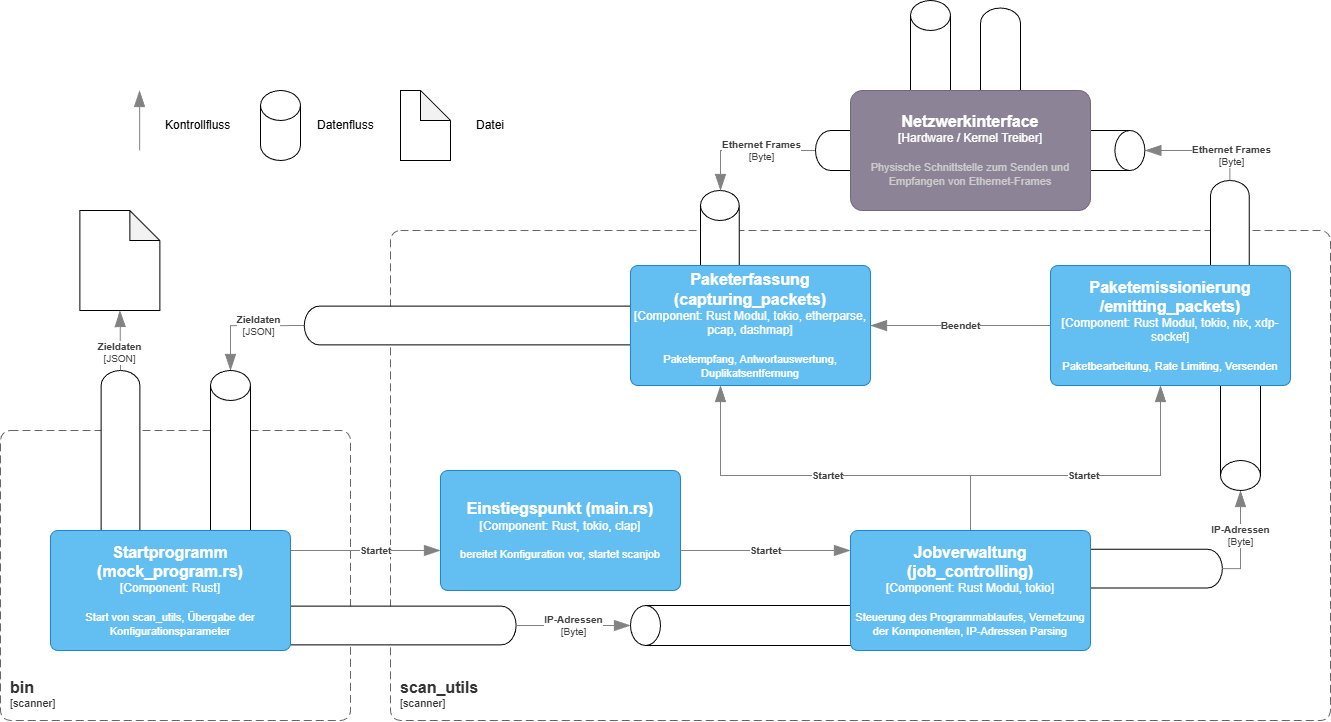

The diagram above was exported from draw.io. Its source (the exported page's mxGraphModel, read from the mxfile embedded in the PNG):
<mxGraphModel dx="2266" dy="1971" grid="1" gridSize="10" guides="1" tooltips="1" connect="1" arrows="1" fold="1" page="1" pageScale="1" pageWidth="827" pageHeight="1169" math="0" shadow="0">
  <root>
    <mxCell id="0" />
    <mxCell id="1" parent="0" />
    <mxCell id="rLD87-Lt-uy3nhXF6yYJ-62" parent="1" style="shape=cylinder3;whiteSpace=wrap;html=1;boundedLbl=1;backgroundOutline=1;size=15;rotation=-90;" value="" vertex="1">
      <mxGeometry height="176.25" width="38.75" x="1044.38" y="30.000000000000004" as="geometry" />
    </mxCell>
    <object placeholders="1" c4Name="scan_utils" c4Type="SystemScopeBoundary" c4Application="scanner" label="&lt;font style=&quot;font-size: 16px&quot;&gt;&lt;b&gt;&lt;div style=&quot;text-align: left&quot;&gt;%c4Name%&lt;/div&gt;&lt;/b&gt;&lt;/font&gt;&lt;div style=&quot;text-align: left&quot;&gt;[%c4Application%]&lt;/div&gt;" id="rLD87-Lt-uy3nhXF6yYJ-2">
      <mxCell parent="1" style="rounded=1;fontSize=11;whiteSpace=wrap;html=1;dashed=1;arcSize=20;fillColor=none;strokeColor=#666666;fontColor=#333333;labelBackgroundColor=none;align=left;verticalAlign=bottom;labelBorderColor=none;spacingTop=0;spacing=10;dashPattern=8 4;metaEdit=1;rotatable=0;perimeter=rectanglePerimeter;noLabel=0;labelPadding=0;allowArrows=0;connectable=0;expand=0;recursiveResize=0;editable=1;pointerEvents=0;absoluteArcSize=1;points=[[0.25,0,0],[0.5,0,0],[0.75,0,0],[1,0.25,0],[1,0.5,0],[1,0.75,0],[0.75,1,0],[0.5,1,0],[0.25,1,0],[0,0.75,0],[0,0.5,0],[0,0.25,0]];" vertex="1">
        <mxGeometry height="490" width="940" x="320" y="-220" as="geometry" />
      </mxCell>
    </object>
    <object placeholders="1" c4Name="bin" c4Type="SystemScopeBoundary" c4Application="scanner" label="&lt;font style=&quot;font-size: 16px&quot;&gt;&lt;b&gt;&lt;div style=&quot;text-align: left&quot;&gt;%c4Name%&lt;/div&gt;&lt;/b&gt;&lt;/font&gt;&lt;div style=&quot;text-align: left&quot;&gt;[%c4Application%]&lt;/div&gt;" id="rLD87-Lt-uy3nhXF6yYJ-3">
      <mxCell parent="1" style="rounded=1;fontSize=11;whiteSpace=wrap;html=1;dashed=1;arcSize=20;fillColor=none;strokeColor=#666666;fontColor=#333333;labelBackgroundColor=none;align=left;verticalAlign=bottom;labelBorderColor=none;spacingTop=0;spacing=10;dashPattern=8 4;metaEdit=1;rotatable=0;perimeter=rectanglePerimeter;noLabel=0;labelPadding=0;allowArrows=0;connectable=0;expand=0;recursiveResize=0;editable=1;pointerEvents=0;absoluteArcSize=1;points=[[0.25,0,0],[0.5,0,0],[0.75,0,0],[1,0.25,0],[1,0.5,0],[1,0.75,0],[0.75,1,0],[0.5,1,0],[0.25,1,0],[0,0.75,0],[0,0.5,0],[0,0.25,0]];" vertex="1">
        <mxGeometry height="290" width="350" x="-70" y="-20" as="geometry" />
      </mxCell>
    </object>
    <object placeholders="1" c4Name="Einstiegspunkt (main.rs)" c4Type="Component" c4Technology="Rust, tokio, clap" c4Description="bereitet Konfiguration vor, startet scanjob" label="&lt;font style=&quot;font-size: 16px&quot;&gt;&lt;b&gt;%c4Name%&lt;/b&gt;&lt;/font&gt;&lt;div&gt;[%c4Type%: %c4Technology%]&lt;/div&gt;&lt;br&gt;&lt;div&gt;&lt;font style=&quot;font-size: 11px&quot;&gt;%c4Description%&lt;/font&gt;&lt;/div&gt;" id="rLD87-Lt-uy3nhXF6yYJ-22">
      <mxCell parent="1" style="rounded=1;whiteSpace=wrap;html=1;labelBackgroundColor=none;fillColor=#63BEF2;fontColor=#ffffff;align=center;arcSize=6;strokeColor=#2086C9;metaEdit=1;resizable=0;points=[[0.25,0,0],[0.5,0,0],[0.75,0,0],[1,0.25,0],[1,0.5,0],[1,0.75,0],[0.75,1,0],[0.5,1,0],[0.25,1,0],[0,0.75,0],[0,0.5,0],[0,0.25,0]];" vertex="1">
        <mxGeometry height="120" width="240" x="370" y="20" as="geometry" />
      </mxCell>
    </object>
    <object placeholders="1" c4Type="Relationship" c4Description="Startet" label="&lt;div style=&quot;text-align: left&quot;&gt;&lt;div style=&quot;text-align: center&quot;&gt;&lt;b&gt;%c4Description%&lt;/b&gt;&lt;/div&gt;" id="rLD87-Lt-uy3nhXF6yYJ-27">
      <mxCell edge="1" parent="1" source="rLD87-Lt-uy3nhXF6yYJ-22" style="endArrow=blockThin;html=1;fontSize=10;fontColor=#404040;strokeWidth=1;endFill=1;strokeColor=#828282;elbow=vertical;metaEdit=1;endSize=14;startSize=14;jumpStyle=arc;jumpSize=16;rounded=0;edgeStyle=orthogonalEdgeStyle;" target="rLD87-Lt-uy3nhXF6yYJ-25">
        <mxGeometry relative="1" width="240" as="geometry">
          <Array as="points">
            <mxPoint x="640" y="100" />
            <mxPoint x="640" y="100" />
          </Array>
          <mxPoint x="579" y="135" as="sourcePoint" />
          <mxPoint x="130" y="5" as="targetPoint" />
        </mxGeometry>
      </mxCell>
    </object>
    <object placeholders="1" c4Type="Relationship" c4Description="Startet" label="&lt;div style=&quot;text-align: left&quot;&gt;&lt;div style=&quot;text-align: center&quot;&gt;&lt;b&gt;%c4Description%&lt;/b&gt;&lt;/div&gt;" id="rLD87-Lt-uy3nhXF6yYJ-31">
      <mxCell edge="1" parent="1" source="rLD87-Lt-uy3nhXF6yYJ-25" style="endArrow=blockThin;html=1;fontSize=10;fontColor=#404040;strokeWidth=1;endFill=1;strokeColor=#828282;elbow=vertical;metaEdit=1;endSize=14;startSize=14;jumpStyle=arc;jumpSize=16;rounded=0;edgeStyle=orthogonalEdgeStyle;" target="rLD87-Lt-uy3nhXF6yYJ-24">
        <mxGeometry relative="1" width="240" x="0.0008" as="geometry">
          <mxPoint as="offset" />
          <Array as="points">
            <mxPoint x="900" y="25" />
            <mxPoint x="1090" y="25" />
          </Array>
          <mxPoint x="760" y="-5" as="sourcePoint" />
          <mxPoint x="1000" y="-5" as="targetPoint" />
        </mxGeometry>
      </mxCell>
    </object>
    <object placeholders="1" c4Type="Relationship" c4Description="Startet" label="&lt;div style=&quot;text-align: left&quot;&gt;&lt;div style=&quot;text-align: center&quot;&gt;&lt;b&gt;%c4Description%&lt;/b&gt;&lt;/div&gt;" id="rLD87-Lt-uy3nhXF6yYJ-32">
      <mxCell edge="1" parent="1" source="rLD87-Lt-uy3nhXF6yYJ-25" style="endArrow=blockThin;html=1;fontSize=10;fontColor=#404040;strokeWidth=1;endFill=1;strokeColor=#828282;elbow=vertical;metaEdit=1;endSize=14;startSize=14;jumpStyle=arc;jumpSize=16;rounded=0;edgeStyle=orthogonalEdgeStyle;" target="rLD87-Lt-uy3nhXF6yYJ-21">
        <mxGeometry relative="1" width="240" as="geometry">
          <Array as="points">
            <mxPoint x="900" y="25" />
            <mxPoint x="650" y="25" />
          </Array>
          <mxPoint x="760" y="25.0022580645161" as="sourcePoint" />
          <mxPoint x="660" y="-180.03" as="targetPoint" />
        </mxGeometry>
      </mxCell>
    </object>
    <object placeholders="1" c4Type="Relationship" c4Description="Startet" label="&lt;div style=&quot;text-align: left&quot;&gt;&lt;div style=&quot;text-align: center&quot;&gt;&lt;b&gt;%c4Description%&lt;/b&gt;&lt;/div&gt;" id="rLD87-Lt-uy3nhXF6yYJ-41">
      <mxCell edge="1" parent="1" source="rLD87-Lt-uy3nhXF6yYJ-18" style="endArrow=blockThin;html=1;fontSize=10;fontColor=#404040;strokeWidth=1;endFill=1;strokeColor=#828282;elbow=vertical;metaEdit=1;endSize=14;startSize=14;jumpStyle=arc;jumpSize=16;rounded=0;edgeStyle=orthogonalEdgeStyle;" target="rLD87-Lt-uy3nhXF6yYJ-22">
        <mxGeometry relative="1" width="240" x="0.1429" as="geometry">
          <mxPoint as="offset" />
          <Array as="points">
            <mxPoint x="330" y="100" />
            <mxPoint x="330" y="100" />
          </Array>
          <mxPoint x="70" y="40" as="sourcePoint" />
          <mxPoint x="310" y="40" as="targetPoint" />
        </mxGeometry>
      </mxCell>
    </object>
    <object placeholders="1" c4Type="Relationship" c4Description="Beendet" label="&lt;div style=&quot;text-align: left&quot;&gt;&lt;div style=&quot;text-align: center&quot;&gt;&lt;b&gt;%c4Description%&lt;/b&gt;&lt;/div&gt;" id="rLD87-Lt-uy3nhXF6yYJ-42">
      <mxCell edge="1" parent="1" source="rLD87-Lt-uy3nhXF6yYJ-24" style="endArrow=blockThin;html=1;fontSize=10;fontColor=#404040;strokeWidth=1;endFill=1;strokeColor=#828282;elbow=vertical;metaEdit=1;endSize=14;startSize=14;jumpStyle=arc;jumpSize=16;rounded=0;edgeStyle=orthogonalEdgeStyle;" target="rLD87-Lt-uy3nhXF6yYJ-21">
        <mxGeometry relative="1" width="240" as="geometry">
          <mxPoint x="790" y="-25" as="sourcePoint" />
          <mxPoint x="1030" y="-25" as="targetPoint" />
        </mxGeometry>
      </mxCell>
    </object>
    <object placeholders="1" c4Type="Relationship" c4Technology="JSON" c4Description="Zieldaten" label="&lt;div style=&quot;text-align: left&quot;&gt;&lt;div style=&quot;text-align: center&quot;&gt;&lt;b&gt;%c4Description%&lt;/b&gt;&lt;/div&gt;&lt;div style=&quot;text-align: center&quot;&gt;[%c4Technology%]&lt;/div&gt;&lt;/div&gt;" id="rLD87-Lt-uy3nhXF6yYJ-49">
      <mxCell edge="1" parent="1" source="rLD87-Lt-uy3nhXF6yYJ-58" style="endArrow=blockThin;html=1;fontSize=10;fontColor=#404040;strokeWidth=1;endFill=1;strokeColor=#828282;elbow=vertical;metaEdit=1;endSize=14;startSize=14;jumpStyle=arc;jumpSize=16;rounded=0;edgeStyle=orthogonalEdgeStyle;" target="rLD87-Lt-uy3nhXF6yYJ-80">
        <mxGeometry relative="1" width="240" x="-0.2309" as="geometry">
          <mxPoint as="offset" />
          <Array as="points" />
          <mxPoint x="30" y="-220" as="sourcePoint" />
          <mxPoint x="270" y="-220" as="targetPoint" />
        </mxGeometry>
      </mxCell>
    </object>
    <object placeholders="1" c4Type="Relationship" c4Technology="Byte" c4Description="IP-Adressen" label="&lt;div style=&quot;text-align: left&quot;&gt;&lt;div style=&quot;text-align: center&quot;&gt;&lt;b&gt;%c4Description%&lt;/b&gt;&lt;/div&gt;&lt;div style=&quot;text-align: center&quot;&gt;[%c4Technology%]&lt;/div&gt;&lt;/div&gt;" id="rLD87-Lt-uy3nhXF6yYJ-65">
      <mxCell edge="1" parent="1" source="rLD87-Lt-uy3nhXF6yYJ-62" style="endArrow=blockThin;html=1;fontSize=10;fontColor=#404040;strokeWidth=1;endFill=1;strokeColor=#828282;elbow=vertical;metaEdit=1;endSize=14;startSize=14;jumpStyle=arc;jumpSize=16;rounded=0;edgeStyle=orthogonalEdgeStyle;" target="rLD87-Lt-uy3nhXF6yYJ-83">
        <mxGeometry relative="1" width="240" x="0.0725" as="geometry">
          <mxPoint as="offset" />
          <Array as="points">
            <mxPoint x="1170" y="118" />
          </Array>
          <mxPoint x="1240" y="180" as="sourcePoint" />
          <mxPoint x="1240.1224813895783" y="-10" as="targetPoint" />
        </mxGeometry>
      </mxCell>
    </object>
    <mxCell id="rLD87-Lt-uy3nhXF6yYJ-58" parent="1" style="shape=cylinder3;whiteSpace=wrap;html=1;boundedLbl=1;backgroundOutline=1;size=15;rotation=90;" value="" vertex="1">
      <mxGeometry height="391.25" width="38.75" x="410" y="-320.62" as="geometry" />
    </mxCell>
    <mxCell id="rLD87-Lt-uy3nhXF6yYJ-66" parent="1" style="shape=cylinder3;whiteSpace=wrap;html=1;boundedLbl=1;backgroundOutline=1;size=15;rotation=-180;" value="" vertex="1">
      <mxGeometry height="130" width="38.75" x="1140" y="-270" as="geometry" />
    </mxCell>
    <object placeholders="1" c4Type="Relationship" c4Technology="Byte" c4Description="Ethernet Frames" label="&lt;div style=&quot;text-align: left&quot;&gt;&lt;div style=&quot;text-align: center&quot;&gt;&lt;b&gt;%c4Description%&lt;/b&gt;&lt;/div&gt;&lt;div style=&quot;text-align: center&quot;&gt;[%c4Technology%]&lt;/div&gt;&lt;/div&gt;" id="rLD87-Lt-uy3nhXF6yYJ-68">
      <mxCell edge="1" parent="1" source="rLD87-Lt-uy3nhXF6yYJ-66" style="endArrow=blockThin;html=1;fontSize=10;fontColor=#404040;strokeWidth=1;endFill=1;strokeColor=#828282;elbow=vertical;metaEdit=1;endSize=14;startSize=14;jumpStyle=arc;jumpSize=16;rounded=0;edgeStyle=orthogonalEdgeStyle;" target="rLD87-Lt-uy3nhXF6yYJ-84">
        <mxGeometry relative="1" width="240" x="-0.5386" y="-1" as="geometry">
          <mxPoint x="1" y="1" as="offset" />
          <Array as="points">
            <mxPoint x="1159" y="-300" />
          </Array>
          <mxPoint x="1220" y="-340" as="sourcePoint" />
          <mxPoint x="1460" y="-340" as="targetPoint" />
        </mxGeometry>
      </mxCell>
    </object>
    <mxCell id="rLD87-Lt-uy3nhXF6yYJ-69" parent="1" style="shape=cylinder3;whiteSpace=wrap;html=1;boundedLbl=1;backgroundOutline=1;size=15;rotation=0;" value="" vertex="1">
      <mxGeometry height="130" width="38.75" x="630" y="-260" as="geometry" />
    </mxCell>
    <object placeholders="1" c4Name="Paketerfassung (capturing_packets)" c4Type="Component" c4Technology="Rust Modul, tokio, etherparse, pcap, dashmap" c4Description="Paketempfang, Antwortauswertung, Duplikatsentfernung" label="&lt;font style=&quot;font-size: 16px&quot;&gt;&lt;b&gt;%c4Name%&lt;/b&gt;&lt;/font&gt;&lt;div&gt;[%c4Type%: %c4Technology%]&lt;/div&gt;&lt;br&gt;&lt;div&gt;&lt;font style=&quot;font-size: 11px&quot;&gt;%c4Description%&lt;/font&gt;&lt;/div&gt;" id="rLD87-Lt-uy3nhXF6yYJ-21">
      <mxCell parent="1" style="rounded=1;whiteSpace=wrap;html=1;labelBackgroundColor=none;fillColor=#63BEF2;fontColor=#ffffff;align=center;arcSize=6;strokeColor=#2086C9;metaEdit=1;resizable=0;points=[[0.25,0,0],[0.5,0,0],[0.75,0,0],[1,0.25,0],[1,0.5,0],[1,0.75,0],[0.75,1,0],[0.5,1,0],[0.25,1,0],[0,0.75,0],[0,0.5,0],[0,0.25,0]];" vertex="1">
        <mxGeometry height="120" width="240" x="560" y="-185" as="geometry" />
      </mxCell>
    </object>
    <object placeholders="1" c4Type="Relationship" c4Technology="Byte" c4Description="Ethernet Frames" label="&lt;div style=&quot;text-align: left&quot;&gt;&lt;div style=&quot;text-align: center&quot;&gt;&lt;b&gt;%c4Description%&lt;/b&gt;&lt;/div&gt;&lt;div style=&quot;text-align: center&quot;&gt;[%c4Technology%]&lt;/div&gt;&lt;/div&gt;" id="rLD87-Lt-uy3nhXF6yYJ-70">
      <mxCell edge="1" parent="1" source="rLD87-Lt-uy3nhXF6yYJ-85" style="endArrow=blockThin;html=1;fontSize=10;fontColor=#404040;strokeWidth=1;endFill=1;strokeColor=#828282;elbow=vertical;metaEdit=1;endSize=14;startSize=14;jumpStyle=arc;jumpSize=16;rounded=0;edgeStyle=orthogonalEdgeStyle;" target="rLD87-Lt-uy3nhXF6yYJ-69">
        <mxGeometry relative="1" width="240" x="-0.2" as="geometry">
          <mxPoint as="offset" />
          <Array as="points">
            <mxPoint x="650" y="-300" />
          </Array>
          <mxPoint x="520" y="-350" as="sourcePoint" />
          <mxPoint x="760" y="-350" as="targetPoint" />
        </mxGeometry>
      </mxCell>
    </object>
    <mxCell id="rLD87-Lt-uy3nhXF6yYJ-71" parent="1" style="shape=cylinder3;whiteSpace=wrap;html=1;boundedLbl=1;backgroundOutline=1;size=15;rotation=-180;" value="" vertex="1">
      <mxGeometry height="210" width="38.75" x="30.63" y="-80" as="geometry" />
    </mxCell>
    <object placeholders="1" c4Type="Relationship" c4Technology="JSON" c4Description="Zieldaten" label="&lt;div style=&quot;text-align: left&quot;&gt;&lt;div style=&quot;text-align: center&quot;&gt;&lt;b&gt;%c4Description%&lt;/b&gt;&lt;/div&gt;&lt;div style=&quot;text-align: center&quot;&gt;[%c4Technology%]&lt;/div&gt;&lt;/div&gt;" id="rLD87-Lt-uy3nhXF6yYJ-72">
      <mxCell edge="1" parent="1" source="rLD87-Lt-uy3nhXF6yYJ-71" style="endArrow=blockThin;html=1;fontSize=10;fontColor=#404040;strokeWidth=1;endFill=1;strokeColor=#828282;elbow=vertical;metaEdit=1;endSize=14;startSize=14;jumpStyle=arc;jumpSize=16;rounded=0;edgeStyle=orthogonalEdgeStyle;" target="rLD87-Lt-uy3nhXF6yYJ-44">
        <mxGeometry relative="1" width="240" x="-0.4037" y="1" as="geometry">
          <mxPoint as="offset" />
          <mxPoint x="-110" y="-70" as="sourcePoint" />
          <mxPoint x="49.38213017751468" y="-100" as="targetPoint" />
        </mxGeometry>
      </mxCell>
    </object>
    <mxCell id="rLD87-Lt-uy3nhXF6yYJ-73" parent="1" style="shape=cylinder3;whiteSpace=wrap;html=1;boundedLbl=1;backgroundOutline=1;size=15;rotation=-90;" value="" vertex="1">
      <mxGeometry height="260" width="38.75" x="296.25" y="45" as="geometry" />
    </mxCell>
    <mxCell id="rLD87-Lt-uy3nhXF6yYJ-74" parent="1" style="shape=cylinder3;whiteSpace=wrap;html=1;boundedLbl=1;backgroundOutline=1;size=15;rotation=0;" value="" vertex="1">
      <mxGeometry height="70" width="40" x="190" y="-360" as="geometry" />
    </mxCell>
    <mxCell id="rLD87-Lt-uy3nhXF6yYJ-75" parent="1" style="shape=note;whiteSpace=wrap;html=1;backgroundOutline=1;darkOpacity=0.05;" value="" vertex="1">
      <mxGeometry height="70" width="50" x="330" y="-360" as="geometry" />
    </mxCell>
    <mxCell id="rLD87-Lt-uy3nhXF6yYJ-76" parent="1" style="text;strokeColor=none;fillColor=none;align=left;verticalAlign=middle;spacingLeft=4;spacingRight=4;overflow=hidden;points=[[0,0.5],[1,0.5]];portConstraint=eastwest;rotatable=0;whiteSpace=wrap;html=1;" value="Datenfluss" vertex="1">
      <mxGeometry height="30" width="80" x="241" y="-340" as="geometry" />
    </mxCell>
    <mxCell id="rLD87-Lt-uy3nhXF6yYJ-77" parent="1" style="text;strokeColor=none;fillColor=none;align=left;verticalAlign=middle;spacingLeft=4;spacingRight=4;overflow=hidden;points=[[0,0.5],[1,0.5]];portConstraint=eastwest;rotatable=0;whiteSpace=wrap;html=1;" value="Datei" vertex="1">
      <mxGeometry height="30" width="80" x="400" y="-340" as="geometry" />
    </mxCell>
    <object placeholders="1" c4Type="Relationship" c4Technology="Byte" c4Description="IP-Adressen" label="&lt;div style=&quot;text-align: left&quot;&gt;&lt;div style=&quot;text-align: center&quot;&gt;&lt;b&gt;%c4Description%&lt;/b&gt;&lt;/div&gt;&lt;div style=&quot;text-align: center&quot;&gt;[%c4Technology%]&lt;/div&gt;&lt;/div&gt;" id="rLD87-Lt-uy3nhXF6yYJ-78">
      <mxCell edge="1" parent="1" source="rLD87-Lt-uy3nhXF6yYJ-73" style="endArrow=blockThin;html=1;fontSize=10;fontColor=#404040;strokeWidth=1;endFill=1;strokeColor=#828282;elbow=vertical;metaEdit=1;endSize=14;startSize=14;jumpStyle=arc;jumpSize=16;rounded=0;edgeStyle=orthogonalEdgeStyle;" target="rLD87-Lt-uy3nhXF6yYJ-82">
        <mxGeometry relative="1" width="240" as="geometry">
          <Array as="points" />
          <mxPoint x="410" y="170" as="sourcePoint" />
          <mxPoint x="650" y="170" as="targetPoint" />
        </mxGeometry>
      </mxCell>
    </object>
    <mxCell id="rLD87-Lt-uy3nhXF6yYJ-44" parent="1" style="shape=note;whiteSpace=wrap;html=1;backgroundOutline=1;darkOpacity=0.05;" value="" vertex="1">
      <mxGeometry height="100" width="80" x="9.38" y="-240" as="geometry" />
    </mxCell>
    <mxCell id="rLD87-Lt-uy3nhXF6yYJ-80" parent="1" style="shape=cylinder3;whiteSpace=wrap;html=1;boundedLbl=1;backgroundOutline=1;size=15;rotation=0;" value="" vertex="1">
      <mxGeometry height="180" width="40" x="140" y="-80" as="geometry" />
    </mxCell>
    <object placeholders="1" c4Name="Startprogramm (mock_program.rs)" c4Type="Component" c4Technology="Rust" c4Description="Start von scan_utils, Übergabe der Konfigurationsparameter" label="&lt;font style=&quot;font-size: 16px&quot;&gt;&lt;b&gt;%c4Name%&lt;/b&gt;&lt;/font&gt;&lt;div&gt;[%c4Type%: %c4Technology%]&lt;/div&gt;&lt;br&gt;&lt;div&gt;&lt;font style=&quot;font-size: 11px&quot;&gt;%c4Description%&lt;/font&gt;&lt;/div&gt;" id="rLD87-Lt-uy3nhXF6yYJ-18">
      <mxCell parent="1" style="rounded=1;whiteSpace=wrap;html=1;labelBackgroundColor=none;fillColor=#63BEF2;fontColor=#ffffff;align=center;arcSize=6;strokeColor=#2086C9;metaEdit=1;resizable=0;points=[[0.25,0,0],[0.5,0,0],[0.75,0,0],[1,0.25,0],[1,0.5,0],[1,0.75,0],[0.75,1,0],[0.5,1,0],[0.25,1,0],[0,0.75,0],[0,0.5,0],[0,0.25,0]];" vertex="1">
        <mxGeometry height="120" width="240" x="-20" y="80" as="geometry" />
      </mxCell>
    </object>
    <mxCell id="rLD87-Lt-uy3nhXF6yYJ-82" parent="1" style="shape=cylinder3;whiteSpace=wrap;html=1;boundedLbl=1;backgroundOutline=1;size=15;rotation=-90;" value="" vertex="1">
      <mxGeometry height="245" width="40" x="662.5" y="52.5" as="geometry" />
    </mxCell>
    <object placeholders="1" c4Name="Jobverwaltung (job_controlling)" c4Type="Component" c4Technology="Rust Modul, tokio" c4Description="Steuerung des Programmablaufes, Vernetzung der Komponenten, IP-Adressen Parsing" label="&lt;font style=&quot;font-size: 16px&quot;&gt;&lt;b&gt;%c4Name%&lt;/b&gt;&lt;/font&gt;&lt;div&gt;[%c4Type%: %c4Technology%]&lt;/div&gt;&lt;br&gt;&lt;div&gt;&lt;font style=&quot;font-size: 11px&quot;&gt;%c4Description%&lt;/font&gt;&lt;/div&gt;" id="rLD87-Lt-uy3nhXF6yYJ-25">
      <mxCell parent="1" style="rounded=1;whiteSpace=wrap;html=1;labelBackgroundColor=none;fillColor=#63BEF2;fontColor=#ffffff;align=center;arcSize=6;strokeColor=#2086C9;metaEdit=1;resizable=0;points=[[0.25,0,0],[0.5,0,0],[0.75,0,0],[1,0.25,0],[1,0.5,0],[1,0.75,0],[0.75,1,0],[0.5,1,0],[0.25,1,0],[0,0.75,0],[0,0.5,0],[0,0.25,0]];" vertex="1">
        <mxGeometry height="120" width="240" x="780" y="80" as="geometry" />
      </mxCell>
    </object>
    <mxCell id="rLD87-Lt-uy3nhXF6yYJ-83" parent="1" style="shape=cylinder3;whiteSpace=wrap;html=1;boundedLbl=1;backgroundOutline=1;size=15;rotation=-180;" value="" vertex="1">
      <mxGeometry height="140" width="40" x="1150" y="-100" as="geometry" />
    </mxCell>
    <object placeholders="1" c4Name="Paketemissionierung /emitting_packets)" c4Type="Component" c4Technology="Rust Modul, tokio, nix, xdp-socket" c4Description="Paketbearbeitung, Rate Limiting, Versenden" label="&lt;font style=&quot;font-size: 16px&quot;&gt;&lt;b&gt;%c4Name%&lt;/b&gt;&lt;/font&gt;&lt;div&gt;[%c4Type%: %c4Technology%]&lt;/div&gt;&lt;br&gt;&lt;div&gt;&lt;font style=&quot;font-size: 11px&quot;&gt;%c4Description%&lt;/font&gt;&lt;/div&gt;" id="rLD87-Lt-uy3nhXF6yYJ-24">
      <mxCell parent="1" style="rounded=1;whiteSpace=wrap;html=1;labelBackgroundColor=none;fillColor=#63BEF2;fontColor=#ffffff;align=center;arcSize=6;strokeColor=#2086C9;metaEdit=1;resizable=0;points=[[0.25,0,0],[0.5,0,0],[0.75,0,0],[1,0.25,0],[1,0.5,0],[1,0.75,0],[0.75,1,0],[0.5,1,0],[0.25,1,0],[0,0.75,0],[0,0.5,0],[0,0.25,0]];" vertex="1">
        <mxGeometry height="120" width="240" x="980" y="-185" as="geometry" />
      </mxCell>
    </object>
    <mxCell id="rLD87-Lt-uy3nhXF6yYJ-84" parent="1" style="shape=cylinder3;whiteSpace=wrap;html=1;boundedLbl=1;backgroundOutline=1;size=15;rotation=90;" value="" vertex="1">
      <mxGeometry height="85" width="40" x="1011.88" y="-342.5" as="geometry" />
    </mxCell>
    <mxCell id="rLD87-Lt-uy3nhXF6yYJ-85" parent="1" style="shape=cylinder3;whiteSpace=wrap;html=1;boundedLbl=1;backgroundOutline=1;size=15;rotation=90;" value="" vertex="1">
      <mxGeometry height="70" width="40" x="760" y="-335" as="geometry" />
    </mxCell>
    <mxCell id="rLD87-Lt-uy3nhXF6yYJ-87" parent="1" style="shape=cylinder3;whiteSpace=wrap;html=1;boundedLbl=1;backgroundOutline=1;size=15;rotation=0;" value="" vertex="1">
      <mxGeometry height="129.38" width="40" x="840" y="-450" as="geometry" />
    </mxCell>
    <mxCell id="rLD87-Lt-uy3nhXF6yYJ-88" parent="1" style="shape=cylinder3;whiteSpace=wrap;html=1;boundedLbl=1;backgroundOutline=1;size=15;rotation=-180;" value="" vertex="1">
      <mxGeometry height="121.86" width="40" x="910" y="-442.48" as="geometry" />
    </mxCell>
    <object placeholders="1" c4Name="Netzwerkinterface" c4Type="Hardware / Kernel Treiber" c4Description="Physische Schnittstelle zum Senden und Empfangen von Ethernet-Frames" label="&lt;font style=&quot;font-size: 16px&quot;&gt;&lt;b&gt;%c4Name%&lt;/b&gt;&lt;/font&gt;&lt;div&gt;[%c4Type%]&lt;/div&gt;&lt;br&gt;&lt;div&gt;&lt;font style=&quot;font-size: 11px&quot;&gt;&lt;font color=&quot;#cccccc&quot;&gt;%c4Description%&lt;/font&gt;&lt;/div&gt;" id="rLD87-Lt-uy3nhXF6yYJ-23">
      <mxCell parent="1" style="rounded=1;whiteSpace=wrap;html=1;labelBackgroundColor=none;fillColor=#8C8496;fontColor=#ffffff;align=center;arcSize=10;strokeColor=#736782;metaEdit=1;resizable=0;points=[[0.25,0,0],[0.5,0,0],[0.75,0,0],[1,0.25,0],[1,0.5,0],[1,0.75,0],[0.75,1,0],[0.5,1,0],[0.25,1,0],[0,0.75,0],[0,0.5,0],[0,0.25,0]];" vertex="1">
        <mxGeometry height="120" width="240" x="780" y="-360" as="geometry" />
      </mxCell>
    </object>
    <object placeholders="1" c4Type="Relationship" id="rLD87-Lt-uy3nhXF6yYJ-89">
      <mxCell edge="1" parent="1" style="endArrow=blockThin;html=1;fontSize=10;fontColor=#404040;strokeWidth=1;endFill=1;strokeColor=#828282;elbow=vertical;metaEdit=1;endSize=14;startSize=14;jumpStyle=arc;jumpSize=16;rounded=0;edgeStyle=orthogonalEdgeStyle;">
        <mxGeometry relative="1" width="240" as="geometry">
          <mxPoint x="69.07" y="-300" as="sourcePoint" />
          <mxPoint x="69.07" y="-360" as="targetPoint" />
        </mxGeometry>
      </mxCell>
    </object>
    <mxCell id="rLD87-Lt-uy3nhXF6yYJ-90" parent="1" style="text;strokeColor=none;fillColor=none;align=left;verticalAlign=middle;spacingLeft=4;spacingRight=4;overflow=hidden;points=[[0,0.5],[1,0.5]];portConstraint=eastwest;rotatable=0;whiteSpace=wrap;html=1;" value="Kontrollfluss" vertex="1">
      <mxGeometry height="30" width="80" x="89.38" y="-340" as="geometry" />
    </mxCell>
  </root>
</mxGraphModel>